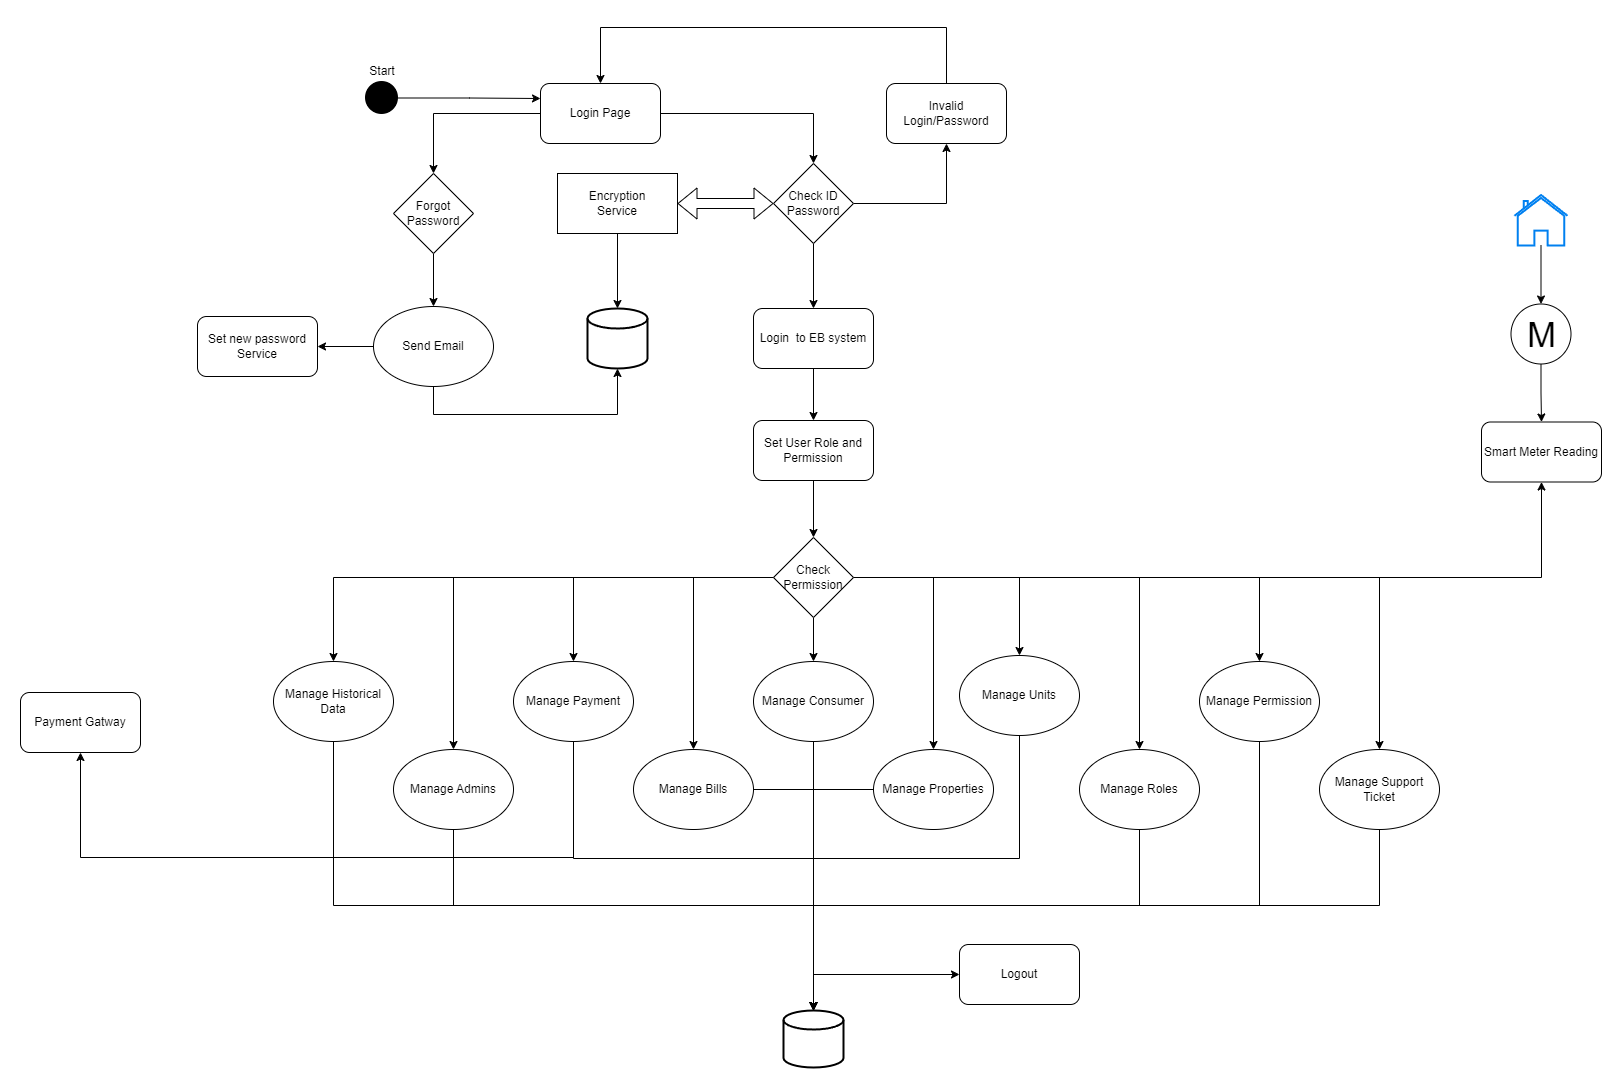

The diagram above was exported from draw.io. Its source (the exported page's mxGraphModel, read from the mxfile embedded in the PNG):
<mxGraphModel dx="1850" dy="577" grid="0" gridSize="10" guides="1" tooltips="1" connect="1" arrows="1" fold="1" page="0" pageScale="1" pageWidth="827" pageHeight="1169" math="0" shadow="0">
  <root>
    <mxCell id="0" />
    <mxCell id="1" parent="0" />
    <mxCell id="k819wR0doqi4ZAutGKNL-54" style="edgeStyle=orthogonalEdgeStyle;rounded=0;orthogonalLoop=1;jettySize=auto;html=1;entryX=0.5;entryY=0;entryDx=0;entryDy=0;" parent="1" source="k819wR0doqi4ZAutGKNL-13" target="k819wR0doqi4ZAutGKNL-50" edge="1">
      <mxGeometry relative="1" as="geometry" />
    </mxCell>
    <mxCell id="k819wR0doqi4ZAutGKNL-67" style="edgeStyle=orthogonalEdgeStyle;rounded=0;orthogonalLoop=1;jettySize=auto;html=1;entryX=0.5;entryY=0;entryDx=0;entryDy=0;" parent="1" source="k819wR0doqi4ZAutGKNL-13" target="k819wR0doqi4ZAutGKNL-14" edge="1">
      <mxGeometry relative="1" as="geometry" />
    </mxCell>
    <mxCell id="k819wR0doqi4ZAutGKNL-13" value="Login Page" style="rounded=1;whiteSpace=wrap;html=1;" parent="1" vertex="1">
      <mxGeometry x="76" y="158" width="120" height="60" as="geometry" />
    </mxCell>
    <mxCell id="k819wR0doqi4ZAutGKNL-69" style="edgeStyle=orthogonalEdgeStyle;rounded=0;orthogonalLoop=1;jettySize=auto;html=1;entryX=0.5;entryY=0;entryDx=0;entryDy=0;" parent="1" source="k819wR0doqi4ZAutGKNL-14" target="k819wR0doqi4ZAutGKNL-68" edge="1">
      <mxGeometry relative="1" as="geometry" />
    </mxCell>
    <mxCell id="k819wR0doqi4ZAutGKNL-14" value="Forgot&lt;br&gt;Password" style="rhombus;whiteSpace=wrap;html=1;" parent="1" vertex="1">
      <mxGeometry x="-71" y="248" width="80" height="80" as="geometry" />
    </mxCell>
    <mxCell id="k819wR0doqi4ZAutGKNL-65" style="edgeStyle=orthogonalEdgeStyle;rounded=0;orthogonalLoop=1;jettySize=auto;html=1;entryX=0.5;entryY=0;entryDx=0;entryDy=0;" parent="1" source="k819wR0doqi4ZAutGKNL-16" target="k819wR0doqi4ZAutGKNL-64" edge="1">
      <mxGeometry relative="1" as="geometry" />
    </mxCell>
    <mxCell id="k819wR0doqi4ZAutGKNL-16" value="Login&amp;nbsp; to EB system" style="rounded=1;whiteSpace=wrap;html=1;" parent="1" vertex="1">
      <mxGeometry x="289" y="383" width="120" height="60" as="geometry" />
    </mxCell>
    <mxCell id="k819wR0doqi4ZAutGKNL-35" style="edgeStyle=orthogonalEdgeStyle;rounded=0;orthogonalLoop=1;jettySize=auto;html=1;entryX=0.5;entryY=0;entryDx=0;entryDy=0;" parent="1" source="k819wR0doqi4ZAutGKNL-20" target="k819wR0doqi4ZAutGKNL-31" edge="1">
      <mxGeometry relative="1" as="geometry" />
    </mxCell>
    <mxCell id="k819wR0doqi4ZAutGKNL-36" style="edgeStyle=orthogonalEdgeStyle;rounded=0;orthogonalLoop=1;jettySize=auto;html=1;" parent="1" source="k819wR0doqi4ZAutGKNL-20" target="k819wR0doqi4ZAutGKNL-33" edge="1">
      <mxGeometry relative="1" as="geometry" />
    </mxCell>
    <mxCell id="k819wR0doqi4ZAutGKNL-38" style="edgeStyle=orthogonalEdgeStyle;rounded=0;orthogonalLoop=1;jettySize=auto;html=1;entryX=0.5;entryY=0;entryDx=0;entryDy=0;" parent="1" source="k819wR0doqi4ZAutGKNL-20" target="k819wR0doqi4ZAutGKNL-32" edge="1">
      <mxGeometry relative="1" as="geometry" />
    </mxCell>
    <mxCell id="k819wR0doqi4ZAutGKNL-40" style="edgeStyle=orthogonalEdgeStyle;rounded=0;orthogonalLoop=1;jettySize=auto;html=1;entryX=0.5;entryY=0;entryDx=0;entryDy=0;" parent="1" source="k819wR0doqi4ZAutGKNL-20" target="k819wR0doqi4ZAutGKNL-34" edge="1">
      <mxGeometry relative="1" as="geometry" />
    </mxCell>
    <mxCell id="k819wR0doqi4ZAutGKNL-41" style="edgeStyle=orthogonalEdgeStyle;rounded=0;orthogonalLoop=1;jettySize=auto;html=1;entryX=0.5;entryY=0;entryDx=0;entryDy=0;" parent="1" source="k819wR0doqi4ZAutGKNL-20" target="k819wR0doqi4ZAutGKNL-39" edge="1">
      <mxGeometry relative="1" as="geometry" />
    </mxCell>
    <mxCell id="k819wR0doqi4ZAutGKNL-43" style="edgeStyle=orthogonalEdgeStyle;rounded=0;orthogonalLoop=1;jettySize=auto;html=1;" parent="1" source="k819wR0doqi4ZAutGKNL-20" target="k819wR0doqi4ZAutGKNL-42" edge="1">
      <mxGeometry relative="1" as="geometry" />
    </mxCell>
    <mxCell id="k819wR0doqi4ZAutGKNL-45" style="edgeStyle=orthogonalEdgeStyle;rounded=0;orthogonalLoop=1;jettySize=auto;html=1;entryX=0.5;entryY=0;entryDx=0;entryDy=0;" parent="1" source="k819wR0doqi4ZAutGKNL-20" target="k819wR0doqi4ZAutGKNL-44" edge="1">
      <mxGeometry relative="1" as="geometry" />
    </mxCell>
    <mxCell id="k819wR0doqi4ZAutGKNL-47" style="edgeStyle=orthogonalEdgeStyle;rounded=0;orthogonalLoop=1;jettySize=auto;html=1;" parent="1" source="k819wR0doqi4ZAutGKNL-20" target="k819wR0doqi4ZAutGKNL-46" edge="1">
      <mxGeometry relative="1" as="geometry" />
    </mxCell>
    <mxCell id="k819wR0doqi4ZAutGKNL-49" style="edgeStyle=orthogonalEdgeStyle;rounded=0;orthogonalLoop=1;jettySize=auto;html=1;" parent="1" source="k819wR0doqi4ZAutGKNL-20" target="k819wR0doqi4ZAutGKNL-48" edge="1">
      <mxGeometry relative="1" as="geometry" />
    </mxCell>
    <mxCell id="jNyu78yiRQcmwe1fTxd6-7" style="edgeStyle=orthogonalEdgeStyle;rounded=0;orthogonalLoop=1;jettySize=auto;html=1;entryX=0.5;entryY=1;entryDx=0;entryDy=0;" parent="1" source="k819wR0doqi4ZAutGKNL-20" target="jNyu78yiRQcmwe1fTxd6-4" edge="1">
      <mxGeometry relative="1" as="geometry">
        <Array as="points">
          <mxPoint x="1077" y="652" />
        </Array>
      </mxGeometry>
    </mxCell>
    <mxCell id="NuzbYh0qpkjBuUbkWuvS-2" style="edgeStyle=orthogonalEdgeStyle;rounded=0;orthogonalLoop=1;jettySize=auto;html=1;entryX=0.5;entryY=0;entryDx=0;entryDy=0;" parent="1" source="k819wR0doqi4ZAutGKNL-20" target="NuzbYh0qpkjBuUbkWuvS-1" edge="1">
      <mxGeometry relative="1" as="geometry" />
    </mxCell>
    <mxCell id="k819wR0doqi4ZAutGKNL-20" value="Check&lt;br&gt;Permission" style="rhombus;whiteSpace=wrap;html=1;" parent="1" vertex="1">
      <mxGeometry x="309" y="612" width="80" height="80" as="geometry" />
    </mxCell>
    <mxCell id="k819wR0doqi4ZAutGKNL-73" style="edgeStyle=orthogonalEdgeStyle;rounded=0;orthogonalLoop=1;jettySize=auto;html=1;entryX=0.5;entryY=0;entryDx=0;entryDy=0;entryPerimeter=0;" parent="1" source="k819wR0doqi4ZAutGKNL-31" target="k819wR0doqi4ZAutGKNL-72" edge="1">
      <mxGeometry relative="1" as="geometry" />
    </mxCell>
    <mxCell id="k819wR0doqi4ZAutGKNL-86" style="edgeStyle=orthogonalEdgeStyle;rounded=0;orthogonalLoop=1;jettySize=auto;html=1;entryX=0;entryY=0.5;entryDx=0;entryDy=0;" parent="1" source="k819wR0doqi4ZAutGKNL-31" target="k819wR0doqi4ZAutGKNL-85" edge="1">
      <mxGeometry relative="1" as="geometry">
        <Array as="points">
          <mxPoint x="349" y="1049" />
        </Array>
      </mxGeometry>
    </mxCell>
    <mxCell id="k819wR0doqi4ZAutGKNL-31" value="Manage Consumer" style="ellipse;whiteSpace=wrap;html=1;" parent="1" vertex="1">
      <mxGeometry x="289" y="736" width="120" height="80" as="geometry" />
    </mxCell>
    <mxCell id="k819wR0doqi4ZAutGKNL-74" style="edgeStyle=orthogonalEdgeStyle;rounded=0;orthogonalLoop=1;jettySize=auto;html=1;entryX=0.5;entryY=0;entryDx=0;entryDy=0;entryPerimeter=0;" parent="1" source="k819wR0doqi4ZAutGKNL-32" target="k819wR0doqi4ZAutGKNL-72" edge="1">
      <mxGeometry relative="1" as="geometry" />
    </mxCell>
    <mxCell id="k819wR0doqi4ZAutGKNL-32" value="Manage Bills" style="ellipse;whiteSpace=wrap;html=1;" parent="1" vertex="1">
      <mxGeometry x="169" y="824" width="120" height="80" as="geometry" />
    </mxCell>
    <mxCell id="k819wR0doqi4ZAutGKNL-75" style="edgeStyle=orthogonalEdgeStyle;rounded=0;orthogonalLoop=1;jettySize=auto;html=1;entryX=0.5;entryY=0;entryDx=0;entryDy=0;entryPerimeter=0;" parent="1" source="k819wR0doqi4ZAutGKNL-33" target="k819wR0doqi4ZAutGKNL-72" edge="1">
      <mxGeometry relative="1" as="geometry" />
    </mxCell>
    <mxCell id="k819wR0doqi4ZAutGKNL-33" value="Manage Properties" style="ellipse;whiteSpace=wrap;html=1;" parent="1" vertex="1">
      <mxGeometry x="409" y="824" width="120" height="80" as="geometry" />
    </mxCell>
    <mxCell id="k819wR0doqi4ZAutGKNL-76" style="edgeStyle=orthogonalEdgeStyle;rounded=0;orthogonalLoop=1;jettySize=auto;html=1;entryX=0.5;entryY=0;entryDx=0;entryDy=0;entryPerimeter=0;" parent="1" source="k819wR0doqi4ZAutGKNL-34" target="k819wR0doqi4ZAutGKNL-72" edge="1">
      <mxGeometry relative="1" as="geometry">
        <Array as="points">
          <mxPoint x="555" y="933" />
          <mxPoint x="349" y="933" />
        </Array>
      </mxGeometry>
    </mxCell>
    <mxCell id="k819wR0doqi4ZAutGKNL-34" value="Manage Units" style="ellipse;whiteSpace=wrap;html=1;" parent="1" vertex="1">
      <mxGeometry x="495" y="730" width="120" height="80" as="geometry" />
    </mxCell>
    <mxCell id="k819wR0doqi4ZAutGKNL-81" style="edgeStyle=orthogonalEdgeStyle;rounded=0;orthogonalLoop=1;jettySize=auto;html=1;entryX=0.5;entryY=0;entryDx=0;entryDy=0;entryPerimeter=0;" parent="1" source="k819wR0doqi4ZAutGKNL-39" target="k819wR0doqi4ZAutGKNL-72" edge="1">
      <mxGeometry relative="1" as="geometry">
        <Array as="points">
          <mxPoint x="109" y="933" />
          <mxPoint x="349" y="933" />
        </Array>
      </mxGeometry>
    </mxCell>
    <mxCell id="NuzbYh0qpkjBuUbkWuvS-5" style="edgeStyle=orthogonalEdgeStyle;rounded=0;orthogonalLoop=1;jettySize=auto;html=1;entryX=0.5;entryY=1;entryDx=0;entryDy=0;" parent="1" source="k819wR0doqi4ZAutGKNL-39" target="NuzbYh0qpkjBuUbkWuvS-4" edge="1">
      <mxGeometry relative="1" as="geometry">
        <Array as="points">
          <mxPoint x="109" y="932" />
          <mxPoint x="-384" y="932" />
        </Array>
      </mxGeometry>
    </mxCell>
    <mxCell id="k819wR0doqi4ZAutGKNL-39" value="Manage Payment" style="ellipse;whiteSpace=wrap;html=1;" parent="1" vertex="1">
      <mxGeometry x="49" y="736" width="120" height="80" as="geometry" />
    </mxCell>
    <mxCell id="k819wR0doqi4ZAutGKNL-79" style="edgeStyle=orthogonalEdgeStyle;rounded=0;orthogonalLoop=1;jettySize=auto;html=1;entryX=0.5;entryY=0;entryDx=0;entryDy=0;entryPerimeter=0;" parent="1" source="k819wR0doqi4ZAutGKNL-42" target="k819wR0doqi4ZAutGKNL-72" edge="1">
      <mxGeometry relative="1" as="geometry">
        <Array as="points">
          <mxPoint x="675" y="980" />
          <mxPoint x="349" y="980" />
        </Array>
      </mxGeometry>
    </mxCell>
    <mxCell id="k819wR0doqi4ZAutGKNL-42" value="Manage Roles" style="ellipse;whiteSpace=wrap;html=1;" parent="1" vertex="1">
      <mxGeometry x="615" y="824" width="120" height="80" as="geometry" />
    </mxCell>
    <mxCell id="k819wR0doqi4ZAutGKNL-78" style="edgeStyle=orthogonalEdgeStyle;rounded=0;orthogonalLoop=1;jettySize=auto;html=1;entryX=0.5;entryY=0;entryDx=0;entryDy=0;entryPerimeter=0;" parent="1" source="k819wR0doqi4ZAutGKNL-44" target="k819wR0doqi4ZAutGKNL-72" edge="1">
      <mxGeometry relative="1" as="geometry">
        <Array as="points">
          <mxPoint x="795" y="980" />
          <mxPoint x="349" y="980" />
        </Array>
      </mxGeometry>
    </mxCell>
    <mxCell id="k819wR0doqi4ZAutGKNL-44" value="Manage Permission" style="ellipse;whiteSpace=wrap;html=1;" parent="1" vertex="1">
      <mxGeometry x="735" y="736" width="120" height="80" as="geometry" />
    </mxCell>
    <mxCell id="k819wR0doqi4ZAutGKNL-82" style="edgeStyle=orthogonalEdgeStyle;rounded=0;orthogonalLoop=1;jettySize=auto;html=1;entryX=0.5;entryY=0;entryDx=0;entryDy=0;entryPerimeter=0;" parent="1" source="k819wR0doqi4ZAutGKNL-46" target="k819wR0doqi4ZAutGKNL-72" edge="1">
      <mxGeometry relative="1" as="geometry">
        <Array as="points">
          <mxPoint x="-11" y="980" />
          <mxPoint x="349" y="980" />
        </Array>
      </mxGeometry>
    </mxCell>
    <mxCell id="k819wR0doqi4ZAutGKNL-46" value="Manage Admins" style="ellipse;whiteSpace=wrap;html=1;" parent="1" vertex="1">
      <mxGeometry x="-71" y="824" width="120" height="80" as="geometry" />
    </mxCell>
    <mxCell id="k819wR0doqi4ZAutGKNL-83" style="edgeStyle=orthogonalEdgeStyle;rounded=0;orthogonalLoop=1;jettySize=auto;html=1;entryX=0.5;entryY=0;entryDx=0;entryDy=0;entryPerimeter=0;" parent="1" source="k819wR0doqi4ZAutGKNL-48" target="k819wR0doqi4ZAutGKNL-72" edge="1">
      <mxGeometry relative="1" as="geometry">
        <Array as="points">
          <mxPoint x="-131" y="980" />
          <mxPoint x="349" y="980" />
        </Array>
      </mxGeometry>
    </mxCell>
    <mxCell id="k819wR0doqi4ZAutGKNL-48" value="Manage Historical Data" style="ellipse;whiteSpace=wrap;html=1;" parent="1" vertex="1">
      <mxGeometry x="-191" y="736" width="120" height="80" as="geometry" />
    </mxCell>
    <mxCell id="k819wR0doqi4ZAutGKNL-60" style="edgeStyle=orthogonalEdgeStyle;rounded=0;orthogonalLoop=1;jettySize=auto;html=1;entryX=0.5;entryY=1;entryDx=0;entryDy=0;" parent="1" source="k819wR0doqi4ZAutGKNL-50" target="k819wR0doqi4ZAutGKNL-51" edge="1">
      <mxGeometry relative="1" as="geometry" />
    </mxCell>
    <mxCell id="k819wR0doqi4ZAutGKNL-63" style="edgeStyle=orthogonalEdgeStyle;rounded=0;orthogonalLoop=1;jettySize=auto;html=1;entryX=0.5;entryY=0;entryDx=0;entryDy=0;" parent="1" source="k819wR0doqi4ZAutGKNL-50" target="k819wR0doqi4ZAutGKNL-16" edge="1">
      <mxGeometry relative="1" as="geometry" />
    </mxCell>
    <mxCell id="k819wR0doqi4ZAutGKNL-50" value="Check ID&lt;br&gt;Password" style="rhombus;whiteSpace=wrap;html=1;" parent="1" vertex="1">
      <mxGeometry x="309" y="238" width="80" height="80" as="geometry" />
    </mxCell>
    <mxCell id="k819wR0doqi4ZAutGKNL-62" style="edgeStyle=orthogonalEdgeStyle;rounded=0;orthogonalLoop=1;jettySize=auto;html=1;entryX=0.5;entryY=0;entryDx=0;entryDy=0;" parent="1" source="k819wR0doqi4ZAutGKNL-51" target="k819wR0doqi4ZAutGKNL-13" edge="1">
      <mxGeometry relative="1" as="geometry">
        <Array as="points">
          <mxPoint x="482" y="102" />
          <mxPoint x="136" y="102" />
        </Array>
      </mxGeometry>
    </mxCell>
    <mxCell id="k819wR0doqi4ZAutGKNL-51" value="Invalid&lt;br&gt;Login/Password" style="rounded=1;whiteSpace=wrap;html=1;" parent="1" vertex="1">
      <mxGeometry x="422" y="158" width="120" height="60" as="geometry" />
    </mxCell>
    <mxCell id="k819wR0doqi4ZAutGKNL-59" style="edgeStyle=orthogonalEdgeStyle;rounded=0;orthogonalLoop=1;jettySize=auto;html=1;entryX=0.5;entryY=0;entryDx=0;entryDy=0;entryPerimeter=0;" parent="1" source="k819wR0doqi4ZAutGKNL-56" target="k819wR0doqi4ZAutGKNL-58" edge="1">
      <mxGeometry relative="1" as="geometry" />
    </mxCell>
    <mxCell id="k819wR0doqi4ZAutGKNL-56" value="Encryption&lt;br&gt;Service" style="rounded=0;whiteSpace=wrap;html=1;" parent="1" vertex="1">
      <mxGeometry x="93" y="248" width="120" height="60" as="geometry" />
    </mxCell>
    <mxCell id="k819wR0doqi4ZAutGKNL-57" value="" style="shape=flexArrow;endArrow=classic;startArrow=classic;html=1;rounded=0;entryX=0;entryY=0.5;entryDx=0;entryDy=0;exitX=1;exitY=0.5;exitDx=0;exitDy=0;" parent="1" source="k819wR0doqi4ZAutGKNL-56" target="k819wR0doqi4ZAutGKNL-50" edge="1">
      <mxGeometry width="100" height="100" relative="1" as="geometry">
        <mxPoint x="232" y="420" as="sourcePoint" />
        <mxPoint x="332" y="320" as="targetPoint" />
      </mxGeometry>
    </mxCell>
    <mxCell id="k819wR0doqi4ZAutGKNL-58" value="" style="strokeWidth=2;html=1;shape=mxgraph.flowchart.database;whiteSpace=wrap;" parent="1" vertex="1">
      <mxGeometry x="123" y="383" width="60" height="60" as="geometry" />
    </mxCell>
    <mxCell id="k819wR0doqi4ZAutGKNL-66" style="edgeStyle=orthogonalEdgeStyle;rounded=0;orthogonalLoop=1;jettySize=auto;html=1;entryX=0.5;entryY=0;entryDx=0;entryDy=0;" parent="1" source="k819wR0doqi4ZAutGKNL-64" target="k819wR0doqi4ZAutGKNL-20" edge="1">
      <mxGeometry relative="1" as="geometry" />
    </mxCell>
    <mxCell id="k819wR0doqi4ZAutGKNL-64" value="Set User Role and Permission" style="rounded=1;whiteSpace=wrap;html=1;" parent="1" vertex="1">
      <mxGeometry x="289" y="495" width="120" height="60" as="geometry" />
    </mxCell>
    <mxCell id="k819wR0doqi4ZAutGKNL-71" style="edgeStyle=orthogonalEdgeStyle;rounded=0;orthogonalLoop=1;jettySize=auto;html=1;entryX=1;entryY=0.5;entryDx=0;entryDy=0;" parent="1" source="k819wR0doqi4ZAutGKNL-68" target="k819wR0doqi4ZAutGKNL-70" edge="1">
      <mxGeometry relative="1" as="geometry" />
    </mxCell>
    <mxCell id="k819wR0doqi4ZAutGKNL-89" style="edgeStyle=orthogonalEdgeStyle;rounded=0;orthogonalLoop=1;jettySize=auto;html=1;entryX=0.5;entryY=1;entryDx=0;entryDy=0;entryPerimeter=0;" parent="1" source="k819wR0doqi4ZAutGKNL-68" target="k819wR0doqi4ZAutGKNL-58" edge="1">
      <mxGeometry relative="1" as="geometry">
        <Array as="points">
          <mxPoint x="-31" y="489" />
          <mxPoint x="153" y="489" />
        </Array>
      </mxGeometry>
    </mxCell>
    <mxCell id="k819wR0doqi4ZAutGKNL-68" value="Send Email" style="ellipse;whiteSpace=wrap;html=1;" parent="1" vertex="1">
      <mxGeometry x="-91" y="381" width="120" height="80" as="geometry" />
    </mxCell>
    <mxCell id="k819wR0doqi4ZAutGKNL-70" value="Set new password Service" style="rounded=1;whiteSpace=wrap;html=1;" parent="1" vertex="1">
      <mxGeometry x="-267" y="391" width="120" height="60" as="geometry" />
    </mxCell>
    <mxCell id="k819wR0doqi4ZAutGKNL-72" value="" style="strokeWidth=2;html=1;shape=mxgraph.flowchart.database;whiteSpace=wrap;" parent="1" vertex="1">
      <mxGeometry x="319" y="1085" width="60" height="57" as="geometry" />
    </mxCell>
    <mxCell id="k819wR0doqi4ZAutGKNL-85" value="Logout" style="rounded=1;whiteSpace=wrap;html=1;" parent="1" vertex="1">
      <mxGeometry x="495" y="1019" width="120" height="60" as="geometry" />
    </mxCell>
    <mxCell id="jNyu78yiRQcmwe1fTxd6-3" style="edgeStyle=orthogonalEdgeStyle;rounded=0;orthogonalLoop=1;jettySize=auto;html=1;" parent="1" source="jNyu78yiRQcmwe1fTxd6-1" target="jNyu78yiRQcmwe1fTxd6-2" edge="1">
      <mxGeometry relative="1" as="geometry" />
    </mxCell>
    <mxCell id="jNyu78yiRQcmwe1fTxd6-1" value="" style="html=1;verticalLabelPosition=bottom;align=center;labelBackgroundColor=#ffffff;verticalAlign=top;strokeWidth=2;strokeColor=#0080F0;shadow=0;dashed=0;shape=mxgraph.ios7.icons.home;" parent="1" vertex="1">
      <mxGeometry x="1050" y="269.5" width="53" height="50.5" as="geometry" />
    </mxCell>
    <mxCell id="jNyu78yiRQcmwe1fTxd6-5" style="edgeStyle=orthogonalEdgeStyle;rounded=0;orthogonalLoop=1;jettySize=auto;html=1;entryX=0.5;entryY=0;entryDx=0;entryDy=0;" parent="1" source="jNyu78yiRQcmwe1fTxd6-2" target="jNyu78yiRQcmwe1fTxd6-4" edge="1">
      <mxGeometry relative="1" as="geometry" />
    </mxCell>
    <mxCell id="jNyu78yiRQcmwe1fTxd6-2" value="M" style="verticalLabelPosition=middle;shadow=0;dashed=0;align=center;html=1;verticalAlign=middle;strokeWidth=1;shape=ellipse;aspect=fixed;fontSize=35;" parent="1" vertex="1">
      <mxGeometry x="1046.5" y="378.5" width="60" height="60" as="geometry" />
    </mxCell>
    <mxCell id="jNyu78yiRQcmwe1fTxd6-4" value="Smart Meter Reading" style="rounded=1;whiteSpace=wrap;html=1;" parent="1" vertex="1">
      <mxGeometry x="1017" y="496.5" width="120" height="60" as="geometry" />
    </mxCell>
    <mxCell id="zTgOm_jzecbVJiyKOeJv-2" style="edgeStyle=orthogonalEdgeStyle;rounded=0;orthogonalLoop=1;jettySize=auto;html=1;entryX=0;entryY=0.25;entryDx=0;entryDy=0;" parent="1" source="zTgOm_jzecbVJiyKOeJv-1" target="k819wR0doqi4ZAutGKNL-13" edge="1">
      <mxGeometry relative="1" as="geometry" />
    </mxCell>
    <mxCell id="zTgOm_jzecbVJiyKOeJv-1" value="" style="shape=image;html=1;verticalAlign=top;verticalLabelPosition=bottom;labelBackgroundColor=#ffffff;imageAspect=0;aspect=fixed;image=https://cdn4.iconfinder.com/data/icons/essential-app-2/16/record-round-circle-dot-128.png" parent="1" vertex="1">
      <mxGeometry x="-99" y="156" width="33" height="33" as="geometry" />
    </mxCell>
    <mxCell id="zTgOm_jzecbVJiyKOeJv-3" value="Start" style="text;html=1;strokeColor=none;fillColor=none;align=center;verticalAlign=middle;whiteSpace=wrap;rounded=0;" parent="1" vertex="1">
      <mxGeometry x="-112.5" y="131" width="60" height="30" as="geometry" />
    </mxCell>
    <mxCell id="NuzbYh0qpkjBuUbkWuvS-3" style="edgeStyle=orthogonalEdgeStyle;rounded=0;orthogonalLoop=1;jettySize=auto;html=1;entryX=0.5;entryY=0;entryDx=0;entryDy=0;entryPerimeter=0;" parent="1" source="NuzbYh0qpkjBuUbkWuvS-1" target="k819wR0doqi4ZAutGKNL-72" edge="1">
      <mxGeometry relative="1" as="geometry">
        <Array as="points">
          <mxPoint x="915" y="980" />
          <mxPoint x="349" y="980" />
        </Array>
      </mxGeometry>
    </mxCell>
    <mxCell id="NuzbYh0qpkjBuUbkWuvS-1" value="Manage Support Ticket" style="ellipse;whiteSpace=wrap;html=1;" parent="1" vertex="1">
      <mxGeometry x="855" y="824" width="120" height="80" as="geometry" />
    </mxCell>
    <mxCell id="NuzbYh0qpkjBuUbkWuvS-4" value="Payment Gatway" style="rounded=1;whiteSpace=wrap;html=1;" parent="1" vertex="1">
      <mxGeometry x="-444" y="767" width="120" height="60" as="geometry" />
    </mxCell>
  </root>
</mxGraphModel>